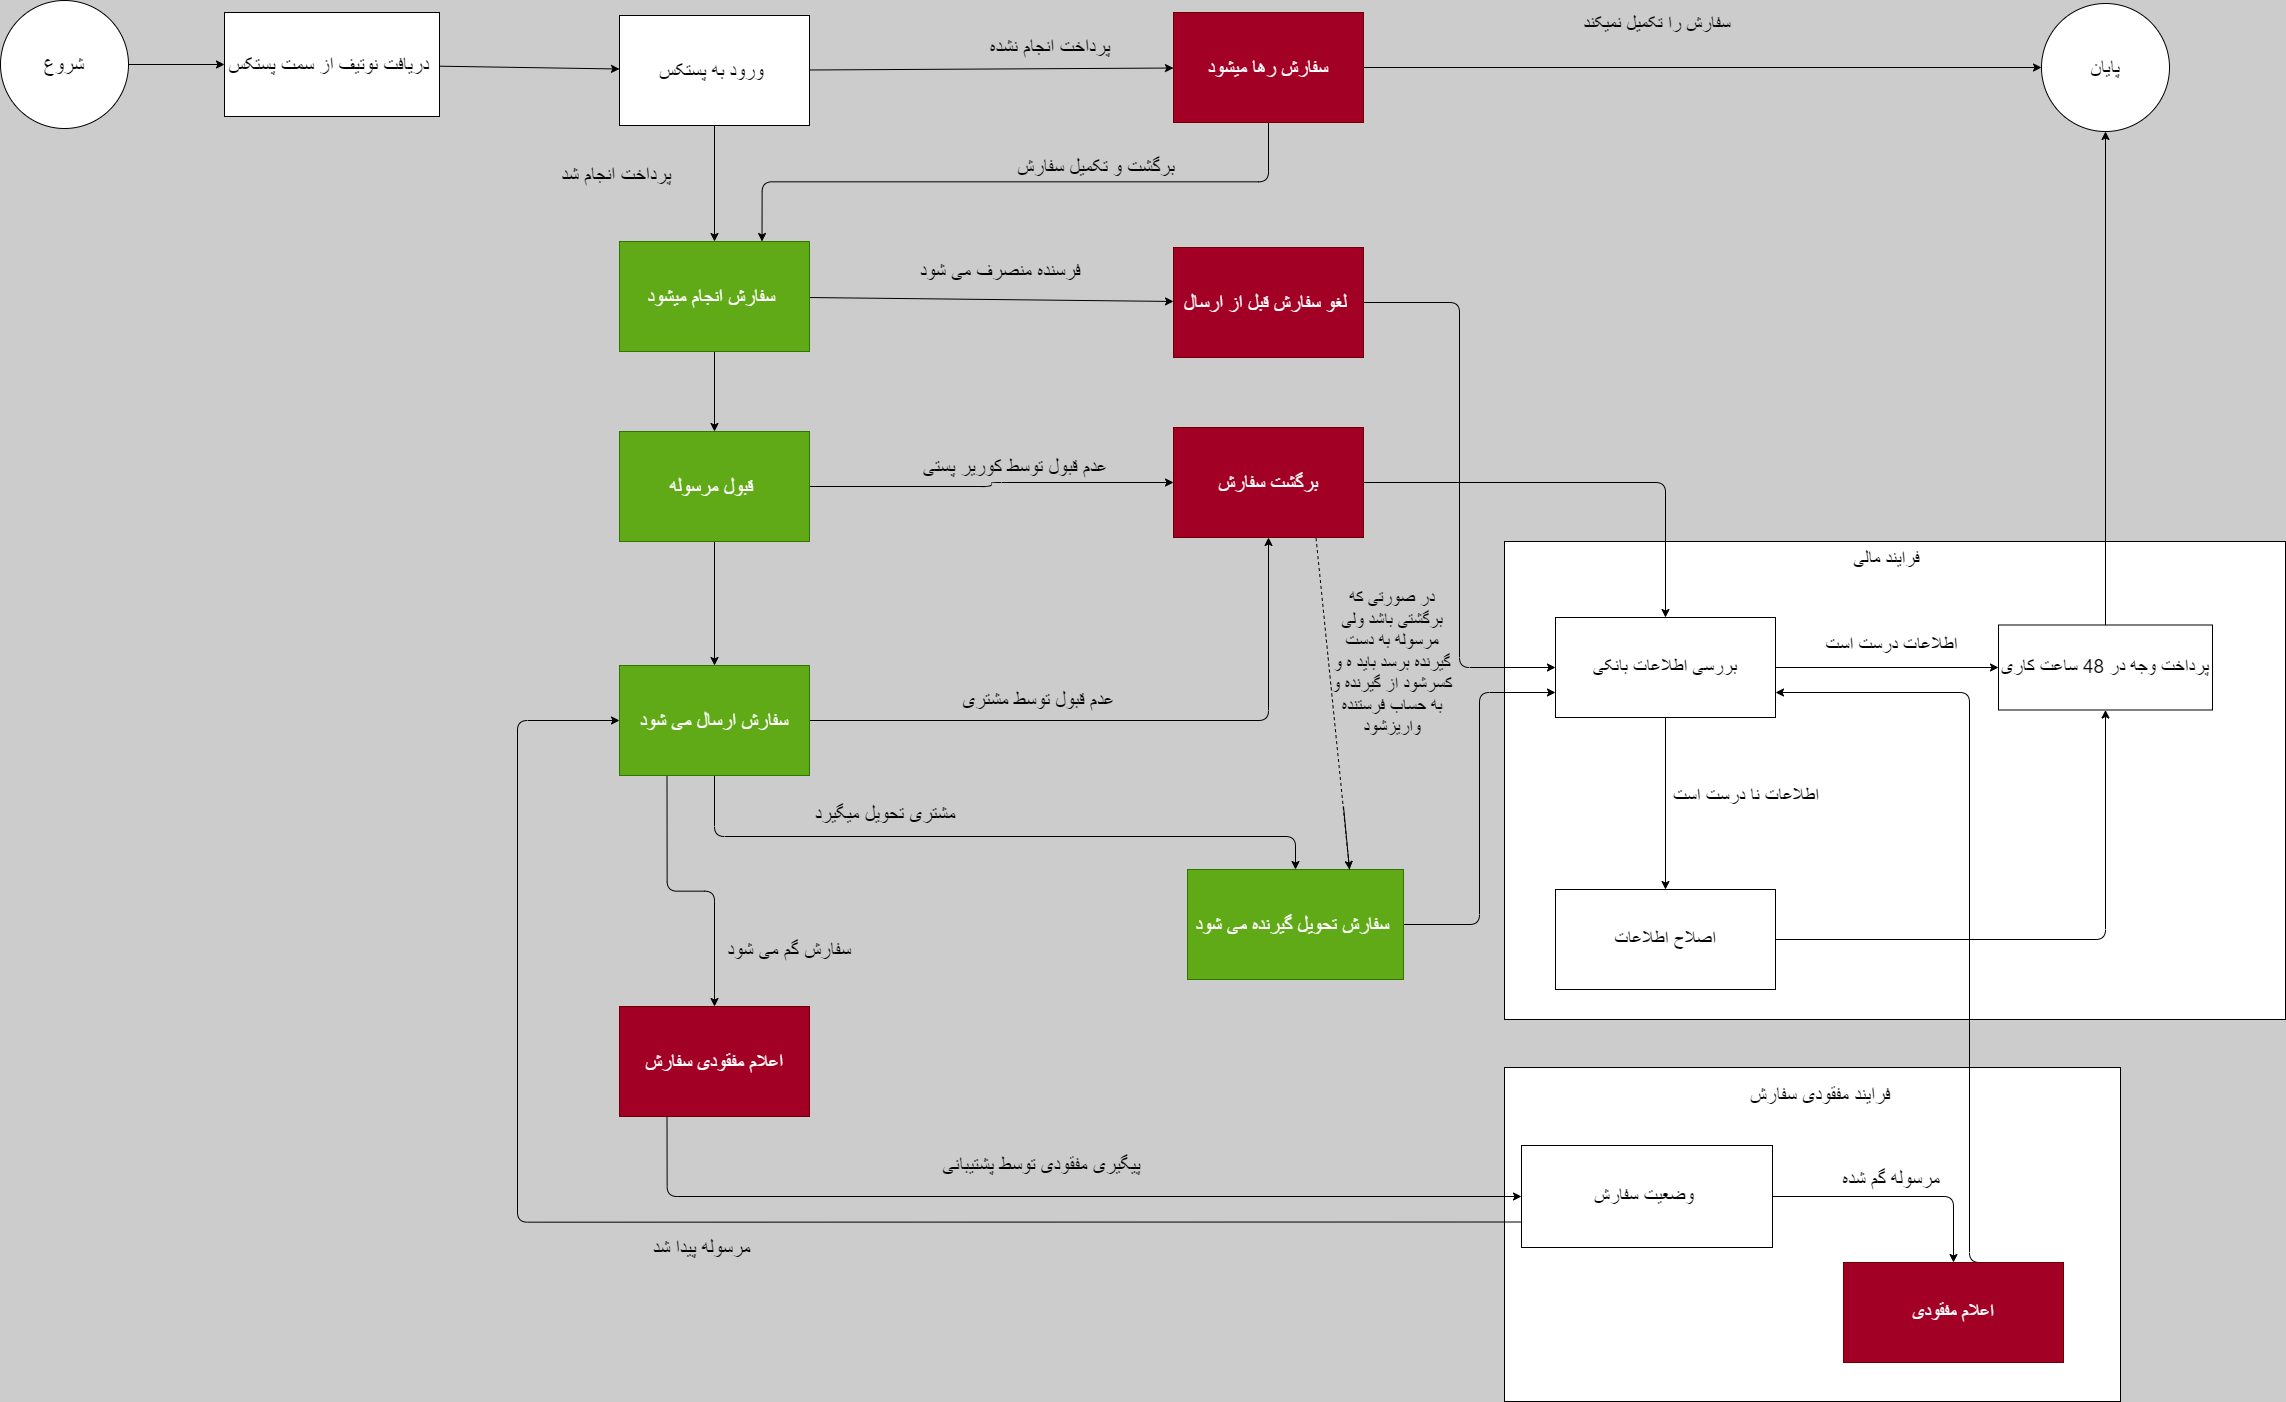

The diagram above was exported from draw.io. Its source (the exported page's mxGraphModel, read from the mxfile embedded in the PNG):
<mxGraphModel dx="2773" dy="1877" grid="0" gridSize="10" guides="1" tooltips="1" connect="1" arrows="1" fold="1" page="1" pageScale="1" pageWidth="2336" pageHeight="1654" background="#CCCCCC" math="0" shadow="0">
  <root>
    <mxCell id="0" />
    <mxCell id="1" parent="0" />
    <mxCell id="13" value="" style="edgeStyle=none;html=1;" parent="1" source="5" target="12" edge="1">
      <mxGeometry relative="1" as="geometry" />
    </mxCell>
    <mxCell id="5" value="&lt;font style=&quot;font-size: 20px;&quot;&gt;شروع&lt;/font&gt;" style="ellipse;whiteSpace=wrap;html=1;aspect=fixed;" parent="1" vertex="1">
      <mxGeometry x="17" y="173" width="128" height="128" as="geometry" />
    </mxCell>
    <mxCell id="15" value="" style="edgeStyle=none;html=1;" parent="1" source="12" target="14" edge="1">
      <mxGeometry relative="1" as="geometry" />
    </mxCell>
    <mxCell id="12" value="&lt;span style=&quot;font-size: 20px;&quot;&gt;دریافت نوتیف از سمت پستکس&amp;nbsp;&lt;/span&gt;" style="whiteSpace=wrap;html=1;" parent="1" vertex="1">
      <mxGeometry x="241" y="185" width="215" height="104" as="geometry" />
    </mxCell>
    <mxCell id="112" value="" style="edgeStyle=none;html=1;" parent="1" source="14" target="111" edge="1">
      <mxGeometry relative="1" as="geometry" />
    </mxCell>
    <mxCell id="114" value="" style="edgeStyle=none;html=1;" parent="1" source="14" target="113" edge="1">
      <mxGeometry relative="1" as="geometry" />
    </mxCell>
    <mxCell id="14" value="&lt;font style=&quot;font-size: 20px;&quot;&gt;ورود به پستکس&amp;nbsp;&lt;/font&gt;" style="whiteSpace=wrap;html=1;" parent="1" vertex="1">
      <mxGeometry x="636" y="188" width="190" height="110" as="geometry" />
    </mxCell>
    <mxCell id="71" value="" style="whiteSpace=wrap;html=1;fontSize=19;rounded=0;" parent="1" vertex="1">
      <mxGeometry x="1521" y="714" width="781" height="478" as="geometry" />
    </mxCell>
    <mxCell id="152" style="edgeStyle=orthogonalEdgeStyle;html=1;exitX=1;exitY=0.5;exitDx=0;exitDy=0;entryX=0;entryY=0.5;entryDx=0;entryDy=0;fontSize=20;" parent="1" source="73" target="77" edge="1">
      <mxGeometry relative="1" as="geometry" />
    </mxCell>
    <mxCell id="155" value="" style="edgeStyle=orthogonalEdgeStyle;html=1;fontSize=20;" parent="1" source="73" target="154" edge="1">
      <mxGeometry relative="1" as="geometry" />
    </mxCell>
    <mxCell id="73" value="بررسی اطلاعات بانکی" style="rounded=0;whiteSpace=wrap;html=1;fontSize=19;" parent="1" vertex="1">
      <mxGeometry x="1572" y="790" width="220" height="100" as="geometry" />
    </mxCell>
    <mxCell id="74" value="فرایند مالی" style="text;html=1;strokeColor=none;fillColor=none;align=center;verticalAlign=middle;whiteSpace=wrap;rounded=0;fontSize=19;" parent="1" vertex="1">
      <mxGeometry x="1831" y="717" width="145" height="30" as="geometry" />
    </mxCell>
    <mxCell id="167" style="edgeStyle=orthogonalEdgeStyle;html=1;exitX=0.5;exitY=0;exitDx=0;exitDy=0;entryX=0.5;entryY=1;entryDx=0;entryDy=0;fontSize=20;" parent="1" source="77" target="165" edge="1">
      <mxGeometry relative="1" as="geometry" />
    </mxCell>
    <mxCell id="77" value="پرداخت وجه در 48 ساعت کاری" style="rounded=0;whiteSpace=wrap;html=1;fontSize=19;" parent="1" vertex="1">
      <mxGeometry x="2015" y="797.5" width="214" height="85" as="geometry" />
    </mxCell>
    <mxCell id="96" value="" style="rounded=0;whiteSpace=wrap;html=1;fontSize=19;" parent="1" vertex="1">
      <mxGeometry x="1521" y="1240" width="616" height="334" as="geometry" />
    </mxCell>
    <mxCell id="139" style="edgeStyle=orthogonalEdgeStyle;html=1;exitX=1;exitY=0.5;exitDx=0;exitDy=0;fontSize=20;" parent="1" source="98" target="99" edge="1">
      <mxGeometry relative="1" as="geometry" />
    </mxCell>
    <mxCell id="145" style="edgeStyle=orthogonalEdgeStyle;html=1;exitX=0;exitY=0.75;exitDx=0;exitDy=0;entryX=0;entryY=0.5;entryDx=0;entryDy=0;fontSize=20;" parent="1" source="98" target="119" edge="1">
      <mxGeometry relative="1" as="geometry">
        <Array as="points">
          <mxPoint x="534" y="1395" />
          <mxPoint x="534" y="893" />
        </Array>
      </mxGeometry>
    </mxCell>
    <mxCell id="98" value="وضعیت سفارش&amp;nbsp;" style="rounded=0;whiteSpace=wrap;html=1;fontSize=19;" parent="1" vertex="1">
      <mxGeometry x="1538" y="1318" width="251" height="102" as="geometry" />
    </mxCell>
    <mxCell id="173" style="edgeStyle=orthogonalEdgeStyle;html=1;exitX=0.75;exitY=0;exitDx=0;exitDy=0;entryX=1;entryY=0.75;entryDx=0;entryDy=0;fontSize=20;" parent="1" source="99" target="73" edge="1">
      <mxGeometry relative="1" as="geometry">
        <Array as="points">
          <mxPoint x="1986" y="1435" />
          <mxPoint x="1986" y="865" />
        </Array>
      </mxGeometry>
    </mxCell>
    <mxCell id="99" value="اعلام مفقودی" style="rounded=0;whiteSpace=wrap;html=1;fontSize=19;fillColor=#a20025;fontColor=#ffffff;strokeColor=#6F0000;" parent="1" vertex="1">
      <mxGeometry x="1860" y="1435" width="220" height="100" as="geometry" />
    </mxCell>
    <mxCell id="116" value="" style="edgeStyle=none;html=1;" parent="1" source="111" target="115" edge="1">
      <mxGeometry relative="1" as="geometry" />
    </mxCell>
    <mxCell id="126" value="" style="edgeStyle=orthogonalEdgeStyle;html=1;" parent="1" source="111" target="125" edge="1">
      <mxGeometry relative="1" as="geometry" />
    </mxCell>
    <mxCell id="111" value="&lt;font style=&quot;font-size: 20px;&quot;&gt;سفارش انجام میشود&amp;nbsp;&lt;/font&gt;" style="whiteSpace=wrap;html=1;fillColor=#60a917;fontColor=#ffffff;strokeColor=#2D7600;" parent="1" vertex="1">
      <mxGeometry x="636" y="414" width="190" height="110" as="geometry" />
    </mxCell>
    <mxCell id="147" style="edgeStyle=orthogonalEdgeStyle;html=1;exitX=0.5;exitY=1;exitDx=0;exitDy=0;entryX=0.75;entryY=0;entryDx=0;entryDy=0;fontSize=20;" parent="1" source="113" target="111" edge="1">
      <mxGeometry relative="1" as="geometry" />
    </mxCell>
    <mxCell id="166" style="edgeStyle=orthogonalEdgeStyle;html=1;exitX=1;exitY=0.5;exitDx=0;exitDy=0;entryX=0;entryY=0.5;entryDx=0;entryDy=0;fontSize=20;" parent="1" source="113" target="165" edge="1">
      <mxGeometry relative="1" as="geometry" />
    </mxCell>
    <mxCell id="113" value="&lt;font style=&quot;font-size: 20px;&quot;&gt;سفارش رها میشود&lt;/font&gt;" style="whiteSpace=wrap;html=1;fillColor=#a20025;fontColor=#ffffff;strokeColor=#6F0000;" parent="1" vertex="1">
      <mxGeometry x="1190" y="185" width="190" height="110" as="geometry" />
    </mxCell>
    <mxCell id="149" style="edgeStyle=orthogonalEdgeStyle;html=1;exitX=1;exitY=0.5;exitDx=0;exitDy=0;entryX=0;entryY=0.5;entryDx=0;entryDy=0;fontSize=20;" parent="1" source="115" target="73" edge="1">
      <mxGeometry relative="1" as="geometry" />
    </mxCell>
    <mxCell id="115" value="&lt;font style=&quot;font-size: 20px;&quot;&gt;لغو سفارش قبل از ارسال&amp;nbsp;&lt;/font&gt;" style="whiteSpace=wrap;html=1;fillColor=#a20025;fontColor=#ffffff;strokeColor=#6F0000;" parent="1" vertex="1">
      <mxGeometry x="1190" y="420" width="190" height="110" as="geometry" />
    </mxCell>
    <mxCell id="122" value="" style="edgeStyle=orthogonalEdgeStyle;html=1;" parent="1" source="119" target="121" edge="1">
      <mxGeometry relative="1" as="geometry">
        <Array as="points">
          <mxPoint x="731" y="1009" />
          <mxPoint x="1312" y="1009" />
        </Array>
      </mxGeometry>
    </mxCell>
    <mxCell id="130" style="edgeStyle=orthogonalEdgeStyle;html=1;exitX=1;exitY=0.5;exitDx=0;exitDy=0;" parent="1" source="119" target="128" edge="1">
      <mxGeometry relative="1" as="geometry" />
    </mxCell>
    <mxCell id="146" style="edgeStyle=orthogonalEdgeStyle;html=1;exitX=0.25;exitY=1;exitDx=0;exitDy=0;fontSize=20;" parent="1" source="119" target="131" edge="1">
      <mxGeometry relative="1" as="geometry" />
    </mxCell>
    <mxCell id="119" value="&lt;font style=&quot;font-size: 20px;&quot;&gt;سفارش ارسال می شود&lt;/font&gt;" style="whiteSpace=wrap;html=1;fillColor=#60a917;fontColor=#ffffff;strokeColor=#2D7600;" parent="1" vertex="1">
      <mxGeometry x="636" y="838" width="190" height="110" as="geometry" />
    </mxCell>
    <mxCell id="159" style="edgeStyle=orthogonalEdgeStyle;html=1;exitX=1;exitY=0.5;exitDx=0;exitDy=0;entryX=0;entryY=0.75;entryDx=0;entryDy=0;fontSize=20;" parent="1" source="121" target="73" edge="1">
      <mxGeometry relative="1" as="geometry" />
    </mxCell>
    <mxCell id="121" value="&lt;font style=&quot;font-size: 20px;&quot;&gt;سفارش تحویل گیرنده می شود&amp;nbsp;&lt;/font&gt;" style="whiteSpace=wrap;html=1;fillColor=#60a917;fontColor=#ffffff;strokeColor=#2D7600;" parent="1" vertex="1">
      <mxGeometry x="1204" y="1042" width="216" height="110" as="geometry" />
    </mxCell>
    <mxCell id="127" style="edgeStyle=orthogonalEdgeStyle;html=1;" parent="1" source="125" target="119" edge="1">
      <mxGeometry relative="1" as="geometry" />
    </mxCell>
    <mxCell id="129" value="" style="edgeStyle=orthogonalEdgeStyle;html=1;" parent="1" source="125" target="128" edge="1">
      <mxGeometry relative="1" as="geometry" />
    </mxCell>
    <mxCell id="125" value="&lt;font style=&quot;font-size: 20px;&quot;&gt;قبول مرسوله&amp;nbsp;&lt;/font&gt;" style="whiteSpace=wrap;html=1;fillColor=#60a917;fontColor=#ffffff;strokeColor=#2D7600;" parent="1" vertex="1">
      <mxGeometry x="636" y="604" width="190" height="110" as="geometry" />
    </mxCell>
    <mxCell id="171" style="edgeStyle=orthogonalEdgeStyle;html=1;exitX=1;exitY=0.5;exitDx=0;exitDy=0;entryX=0.5;entryY=0;entryDx=0;entryDy=0;fontSize=20;" parent="1" source="128" target="73" edge="1">
      <mxGeometry relative="1" as="geometry" />
    </mxCell>
    <mxCell id="128" value="&lt;font style=&quot;font-size: 20px;&quot;&gt;برگشت سفارش&lt;/font&gt;" style="whiteSpace=wrap;html=1;fillColor=#a20025;fontColor=#ffffff;strokeColor=#6F0000;" parent="1" vertex="1">
      <mxGeometry x="1190" y="600" width="190" height="110" as="geometry" />
    </mxCell>
    <mxCell id="143" style="edgeStyle=orthogonalEdgeStyle;html=1;exitX=0.25;exitY=1;exitDx=0;exitDy=0;entryX=0;entryY=0.5;entryDx=0;entryDy=0;fontSize=20;" parent="1" source="131" target="98" edge="1">
      <mxGeometry relative="1" as="geometry" />
    </mxCell>
    <mxCell id="131" value="&lt;font style=&quot;font-size: 20px;&quot;&gt;اعلام مفقودی سفارش&lt;/font&gt;" style="whiteSpace=wrap;html=1;fillColor=#a20025;fontColor=#ffffff;strokeColor=#6F0000;" parent="1" vertex="1">
      <mxGeometry x="635.9999999999999" y="1179" width="190" height="110" as="geometry" />
    </mxCell>
    <mxCell id="133" value="&lt;font style=&quot;font-size: 20px;&quot;&gt;سفارش گم می شود&lt;/font&gt;" style="text;html=1;strokeColor=none;fillColor=none;align=center;verticalAlign=middle;whiteSpace=wrap;rounded=0;" parent="1" vertex="1">
      <mxGeometry x="740.9999999999998" y="1107" width="130" height="30" as="geometry" />
    </mxCell>
    <mxCell id="134" value="&lt;font style=&quot;font-size: 20px;&quot;&gt;مشتری تحویل میگیرد&lt;/font&gt;" style="text;html=1;strokeColor=none;fillColor=none;align=center;verticalAlign=middle;whiteSpace=wrap;rounded=0;" parent="1" vertex="1">
      <mxGeometry x="826" y="971" width="152" height="30" as="geometry" />
    </mxCell>
    <mxCell id="135" value="&lt;font style=&quot;font-size: 20px;&quot;&gt;عدم قبول توسط مشتری&amp;nbsp;&lt;/font&gt;" style="text;html=1;strokeColor=none;fillColor=none;align=center;verticalAlign=middle;whiteSpace=wrap;rounded=0;" parent="1" vertex="1">
      <mxGeometry x="967" y="857" width="182" height="30" as="geometry" />
    </mxCell>
    <mxCell id="136" value="&lt;font style=&quot;font-size: 20px;&quot;&gt;فرایند مفقودی سفارش&lt;/font&gt;" style="text;html=1;strokeColor=none;fillColor=none;align=center;verticalAlign=middle;whiteSpace=wrap;rounded=0;" parent="1" vertex="1">
      <mxGeometry x="1761" y="1252" width="152" height="30" as="geometry" />
    </mxCell>
    <mxCell id="138" value="&lt;font style=&quot;font-size: 20px;&quot;&gt;پیگیری مفقودی توسط پشتیبانی&lt;/font&gt;" style="text;html=1;strokeColor=none;fillColor=none;align=center;verticalAlign=middle;whiteSpace=wrap;rounded=0;" parent="1" vertex="1">
      <mxGeometry x="957.5" y="1322" width="201" height="30" as="geometry" />
    </mxCell>
    <mxCell id="140" value="&lt;font style=&quot;font-size: 20px;&quot;&gt;مرسوله گم شده&lt;/font&gt;" style="text;html=1;strokeColor=none;fillColor=none;align=center;verticalAlign=middle;whiteSpace=wrap;rounded=0;" parent="1" vertex="1">
      <mxGeometry x="1832" y="1336" width="152" height="30" as="geometry" />
    </mxCell>
    <mxCell id="142" value="&lt;font style=&quot;font-size: 20px;&quot;&gt;مرسوله پیدا شد&lt;/font&gt;" style="text;html=1;strokeColor=none;fillColor=none;align=center;verticalAlign=middle;whiteSpace=wrap;rounded=0;" parent="1" vertex="1">
      <mxGeometry x="618" y="1405" width="201" height="30" as="geometry" />
    </mxCell>
    <mxCell id="148" value="&lt;font style=&quot;font-size: 20px;&quot;&gt;برگشت و تکمیل سفارش&lt;/font&gt;" style="text;html=1;strokeColor=none;fillColor=none;align=center;verticalAlign=middle;whiteSpace=wrap;rounded=0;" parent="1" vertex="1">
      <mxGeometry x="1022" y="324" width="182" height="30" as="geometry" />
    </mxCell>
    <mxCell id="150" value="&lt;span style=&quot;font-size: 20px;&quot;&gt;فرسنده منصرف می شود&lt;/span&gt;" style="text;html=1;strokeColor=none;fillColor=none;align=center;verticalAlign=middle;whiteSpace=wrap;rounded=0;" parent="1" vertex="1">
      <mxGeometry x="926" y="428" width="182" height="30" as="geometry" />
    </mxCell>
    <mxCell id="153" value="اطلاعات درست است" style="text;html=1;strokeColor=none;fillColor=none;align=center;verticalAlign=middle;whiteSpace=wrap;rounded=0;fontSize=19;" parent="1" vertex="1">
      <mxGeometry x="1836" y="803" width="145" height="30" as="geometry" />
    </mxCell>
    <mxCell id="156" style="edgeStyle=orthogonalEdgeStyle;html=1;exitX=1;exitY=0.5;exitDx=0;exitDy=0;fontSize=20;" parent="1" source="154" target="77" edge="1">
      <mxGeometry relative="1" as="geometry" />
    </mxCell>
    <mxCell id="154" value="اصلاح اطلاعات" style="rounded=0;whiteSpace=wrap;html=1;fontSize=19;" parent="1" vertex="1">
      <mxGeometry x="1572" y="1062" width="220" height="100" as="geometry" />
    </mxCell>
    <mxCell id="157" value="اطلاعات نا درست است" style="text;html=1;strokeColor=none;fillColor=none;align=center;verticalAlign=middle;whiteSpace=wrap;rounded=0;fontSize=19;" parent="1" vertex="1">
      <mxGeometry x="1684" y="954" width="158" height="30" as="geometry" />
    </mxCell>
    <mxCell id="162" value="&lt;font style=&quot;font-size: 20px;&quot;&gt;عدم قبول توسط کوریر پستی&lt;/font&gt;" style="text;html=1;strokeColor=none;fillColor=none;align=center;verticalAlign=middle;whiteSpace=wrap;rounded=0;" parent="1" vertex="1">
      <mxGeometry x="926" y="624" width="212" height="30" as="geometry" />
    </mxCell>
    <mxCell id="163" value="&lt;font style=&quot;font-size: 20px;&quot;&gt;پرداخت انجام شد&amp;nbsp;&lt;/font&gt;" style="text;html=1;strokeColor=none;fillColor=none;align=center;verticalAlign=middle;whiteSpace=wrap;rounded=0;" parent="1" vertex="1">
      <mxGeometry x="545" y="332" width="182" height="30" as="geometry" />
    </mxCell>
    <mxCell id="164" value="&lt;font style=&quot;font-size: 20px;&quot;&gt;پرداخت انجام نشده&lt;/font&gt;" style="text;html=1;strokeColor=none;fillColor=none;align=center;verticalAlign=middle;whiteSpace=wrap;rounded=0;" parent="1" vertex="1">
      <mxGeometry x="976" y="204" width="182" height="30" as="geometry" />
    </mxCell>
    <mxCell id="165" value="&lt;font style=&quot;font-size: 20px;&quot;&gt;پایان&lt;/font&gt;" style="ellipse;whiteSpace=wrap;html=1;aspect=fixed;" parent="1" vertex="1">
      <mxGeometry x="2058" y="176" width="128" height="128" as="geometry" />
    </mxCell>
    <mxCell id="168" value="سفارش را تکمیل نمیکند" style="text;html=1;strokeColor=none;fillColor=none;align=center;verticalAlign=middle;whiteSpace=wrap;rounded=0;fontSize=19;" parent="1" vertex="1">
      <mxGeometry x="1580" y="182" width="188" height="30" as="geometry" />
    </mxCell>
    <mxCell id="175" value="&lt;font style=&quot;font-size: 18px;&quot;&gt;در صورتی که برگشتی باشد ولی مرسوله به دست گیرنده برسد باید ه و کسرشود از گیرنده و به حساب فرستنده واریزشود&lt;/font&gt;" style="text;html=1;strokeColor=none;fillColor=none;align=center;verticalAlign=middle;whiteSpace=wrap;rounded=0;" parent="1" vertex="1">
      <mxGeometry x="1342" y="800" width="134" height="71" as="geometry" />
    </mxCell>
    <mxCell id="177" value="" style="endArrow=none;dashed=1;html=1;fontSize=18;entryX=0.75;entryY=1;entryDx=0;entryDy=0;exitX=0.75;exitY=0;exitDx=0;exitDy=0;" parent="1" source="121" target="128" edge="1">
      <mxGeometry width="50" height="50" relative="1" as="geometry">
        <mxPoint x="1329" y="803" as="sourcePoint" />
        <mxPoint x="1379" y="753" as="targetPoint" />
      </mxGeometry>
    </mxCell>
    <mxCell id="182" value="" style="endArrow=classic;html=1;fontSize=18;entryX=0.75;entryY=0;entryDx=0;entryDy=0;" parent="1" target="121" edge="1">
      <mxGeometry width="50" height="50" relative="1" as="geometry">
        <mxPoint x="1360" y="979" as="sourcePoint" />
        <mxPoint x="1395" y="889" as="targetPoint" />
      </mxGeometry>
    </mxCell>
  </root>
</mxGraphModel>